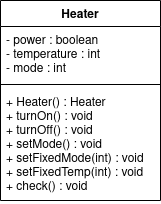

The diagram above was exported from draw.io. Its source (the exported page's mxGraphModel, read from the mxfile embedded in the PNG):
<mxGraphModel dx="1102" dy="600" grid="1" gridSize="10" guides="1" tooltips="1" connect="1" arrows="1" fold="1" page="1" pageScale="1" pageWidth="2339" pageHeight="3300" math="0" shadow="0">
  <root>
    <mxCell id="0" />
    <mxCell id="1" parent="0" />
    <mxCell id="xheRfcQS3pinkmNDXJmD-16" value="Heater" style="swimlane;fontStyle=1;align=center;verticalAlign=top;childLayout=stackLayout;horizontal=1;startSize=26;horizontalStack=0;resizeParent=1;resizeParentMax=0;resizeLast=0;collapsible=1;marginBottom=0;" vertex="1" parent="1">
      <mxGeometry x="480" y="110" width="160" height="200" as="geometry" />
    </mxCell>
    <mxCell id="xheRfcQS3pinkmNDXJmD-17" value="- power : boolean&#10;- temperature : int&#10;- mode : int&#10;" style="text;strokeColor=none;fillColor=none;align=left;verticalAlign=top;spacingLeft=4;spacingRight=4;overflow=hidden;rotatable=0;points=[[0,0.5],[1,0.5]];portConstraint=eastwest;" vertex="1" parent="xheRfcQS3pinkmNDXJmD-16">
      <mxGeometry y="26" width="160" height="54" as="geometry" />
    </mxCell>
    <mxCell id="xheRfcQS3pinkmNDXJmD-18" value="" style="line;strokeWidth=1;fillColor=none;align=left;verticalAlign=middle;spacingTop=-1;spacingLeft=3;spacingRight=3;rotatable=0;labelPosition=right;points=[];portConstraint=eastwest;" vertex="1" parent="xheRfcQS3pinkmNDXJmD-16">
      <mxGeometry y="80" width="160" height="8" as="geometry" />
    </mxCell>
    <mxCell id="xheRfcQS3pinkmNDXJmD-19" value="+ Heater() : Heater&#10;+ turnOn() : void&#10;+ turnOff() : void&#10;+ setMode() : void&#10;+ setFixedMode(int) : void&#10;+ setFixedTemp(int) : void&#10;+ check() : void&#10;&#10;&#10;&#10;" style="text;strokeColor=none;fillColor=none;align=left;verticalAlign=top;spacingLeft=4;spacingRight=4;overflow=hidden;rotatable=0;points=[[0,0.5],[1,0.5]];portConstraint=eastwest;" vertex="1" parent="xheRfcQS3pinkmNDXJmD-16">
      <mxGeometry y="88" width="160" height="112" as="geometry" />
    </mxCell>
  </root>
</mxGraphModel>